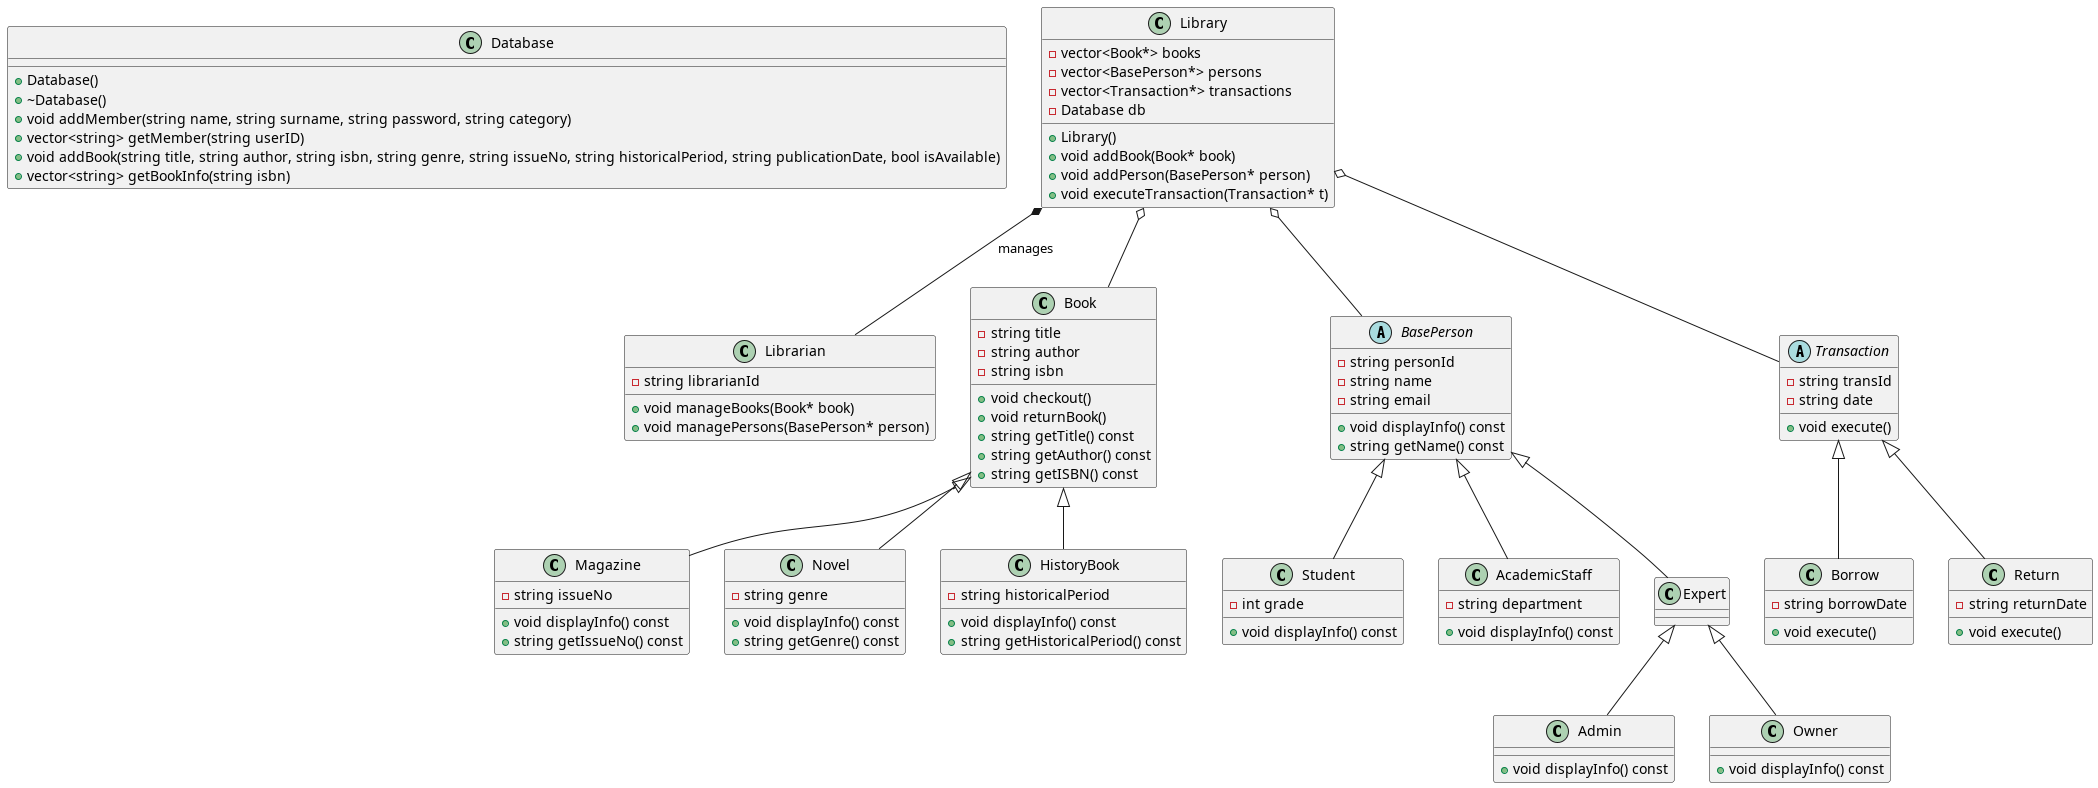

The diagram above was rendered by PlantUML. Its source (embedded in the PNG):
@startuml

class Database {
    + Database()
    + ~Database()
    + void addMember(string name, string surname, string password, string category)
    + vector<string> getMember(string userID)
    + void addBook(string title, string author, string isbn, string genre, string issueNo, string historicalPeriod, string publicationDate, bool isAvailable)
    + vector<string> getBookInfo(string isbn)
}


class Library {
    - vector<Book*> books
    - vector<BasePerson*> persons
    - vector<Transaction*> transactions
    - Database db
    + Library()
    + void addBook(Book* book)
    + void addPerson(BasePerson* person)
    + void executeTransaction(Transaction* t)
}

class Librarian {
    - string librarianId
    + void manageBooks(Book* book)
    + void managePersons(BasePerson* person)
}

Library *-- Librarian : manages
Library o-- Book
Library o-- BasePerson
Library o-- Transaction


abstract class BasePerson {
    - string personId
    - string name
    - string email
    + void displayInfo() const
    + string getName() const
}

class Student {
    - int grade
    + void displayInfo() const
}

class AcademicStaff {
    - string department
    + void displayInfo() const
}

BasePerson <|-- Student
BasePerson <|-- AcademicStaff


abstract class Transaction {
    - string transId
    - string date
    + void execute() 
}

class Borrow {
    - string borrowDate
    + void execute()
}

class Return {
    - string returnDate
    + void execute()
}

Transaction <|-- Borrow
Transaction <|-- Return

class Book {
    - string title
    - string author
    - string isbn
    + void checkout()
    + void returnBook()
    + string getTitle() const
    + string getAuthor() const
    + string getISBN() const
}

class Magazine {
    - string issueNo
    + void displayInfo() const
    + string getIssueNo() const
}

class Novel {
    - string genre
    + void displayInfo() const
    + string getGenre() const
}

class HistoryBook {
    - string historicalPeriod
    + void displayInfo() const
    + string getHistoricalPeriod() const
}

Book <|-- Magazine
Book <|-- Novel
Book <|-- HistoryBook

class Expert {
}

class Admin {
    + void displayInfo() const
}

class Owner {
    + void displayInfo() const
}

Expert <|-- Admin
Expert <|-- Owner

BasePerson <|-- Expert

@enduml